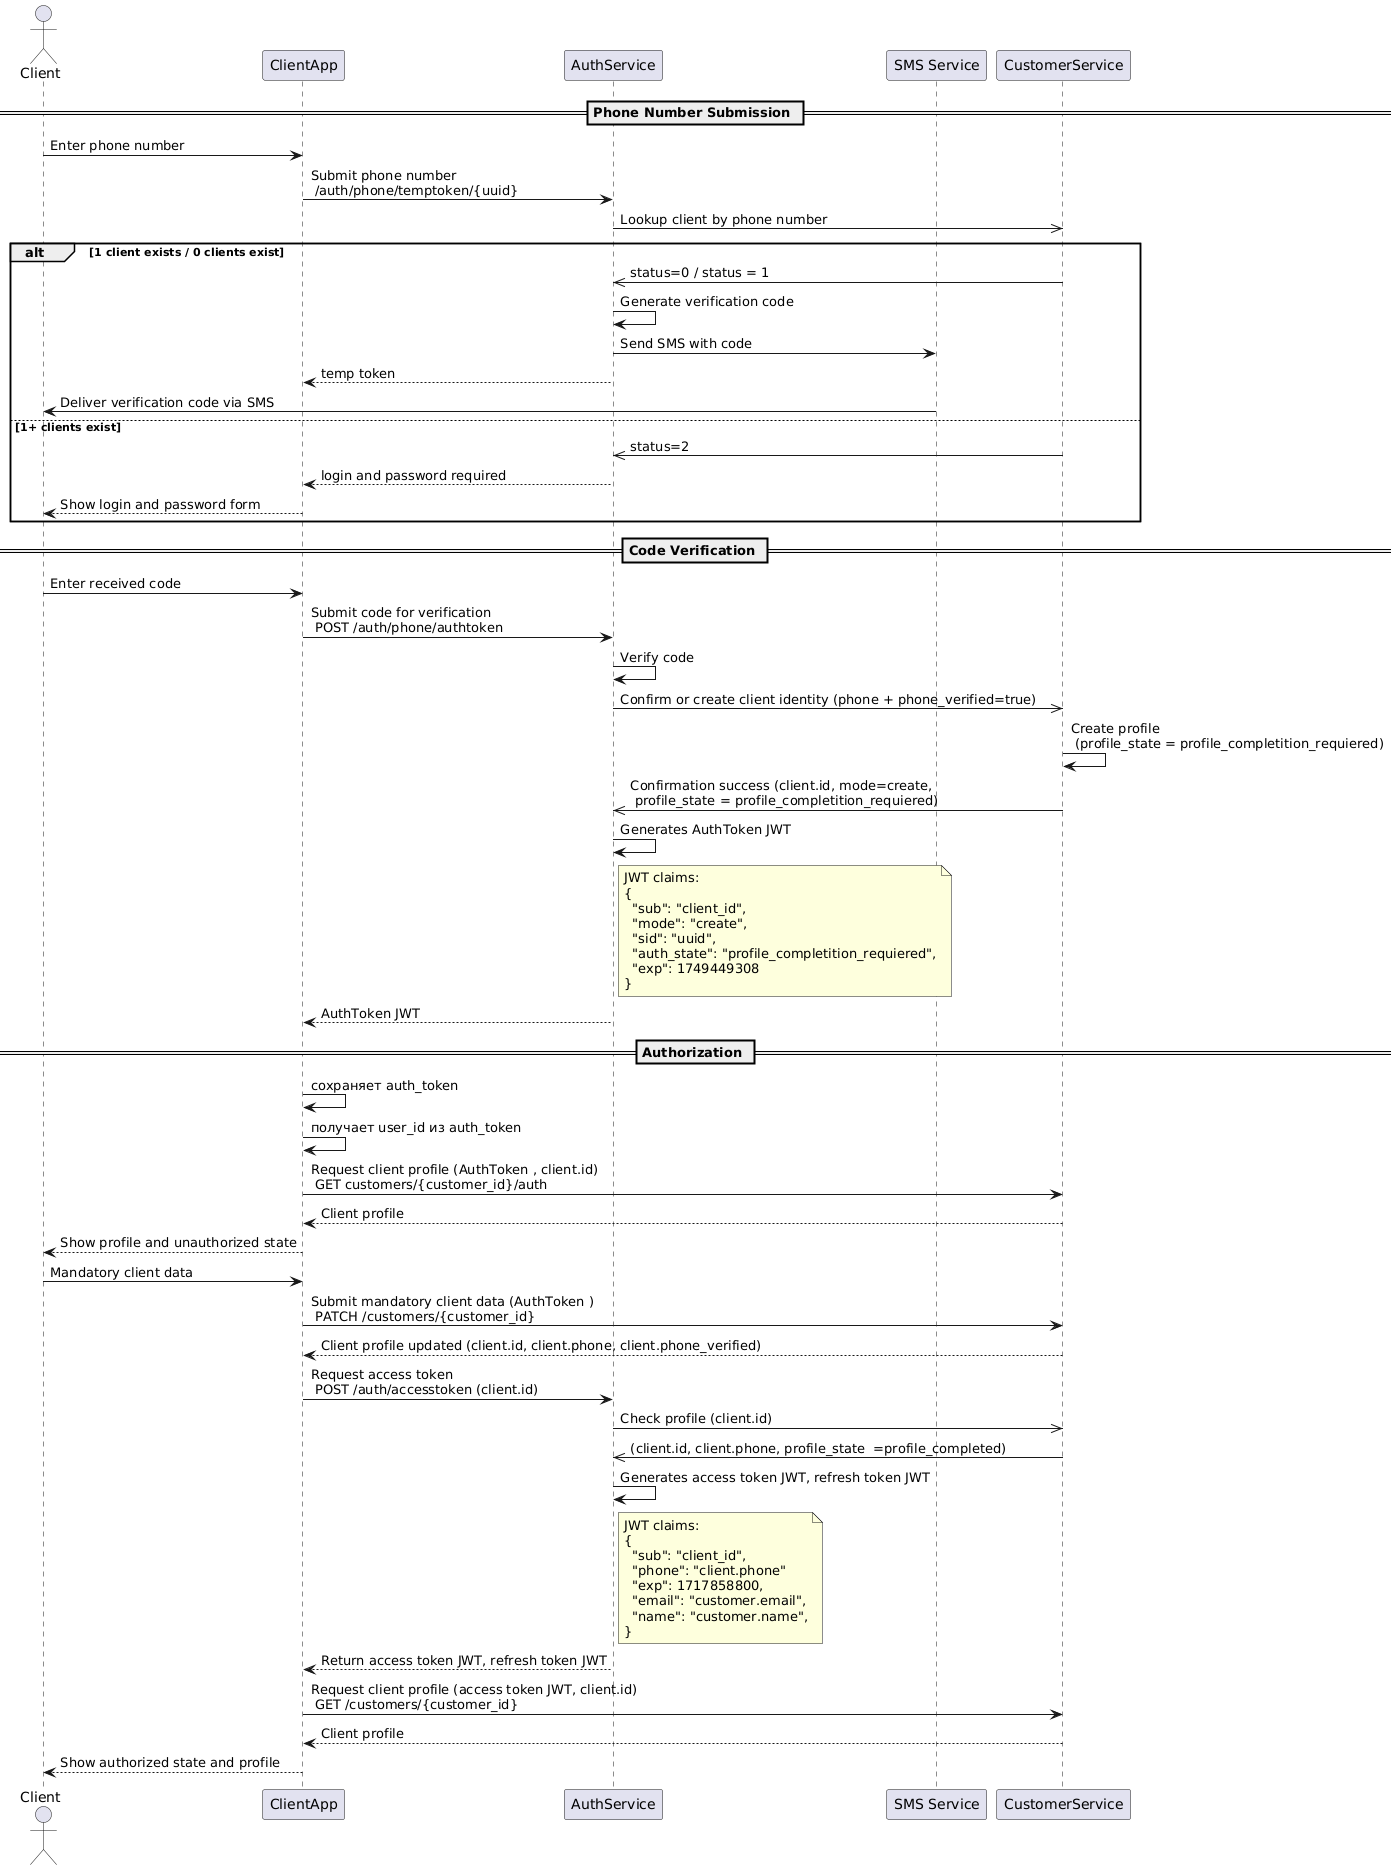

The diagram above was rendered by PlantUML. Its source (embedded in the PNG):
@startuml
actor Client
participant "ClientApp" as App
participant "AuthService" as Auth
participant "SMS Service" as SMS
participant "CustomerService" as ClientSrv

== Phone Number Submission ==
Client -> App : Enter phone number
App -> Auth : Submit phone number \n /auth/phone/temptoken/{uuid}
Auth ->> ClientSrv : Lookup client by phone number

alt 1 client exists / 0 clients exist
ClientSrv ->> Auth : status=0 / status = 1
Auth -> Auth : Generate verification code
Auth -> SMS : Send SMS with code
Auth --> App : temp token
SMS -> Client : Deliver verification code via SMS

else 1+ clients exist
ClientSrv ->> Auth : status=2
Auth --> App : login and password required
App --> Client :Show login and password form
end
== Code Verification ==
Client -> App : Enter received code
App -> Auth : Submit code for verification \n POST /auth/phone/authtoken
Auth -> Auth : Verify code
Auth ->> ClientSrv : Confirm or create client identity (phone + phone_verified=true)
ClientSrv -> ClientSrv : Create profile \n (profile_state = profile_completition_requiered)
ClientSrv ->> Auth : Confirmation success (client.id, mode=create, \n profile_state = profile_completition_requiered)

Auth -> Auth : Generates AuthToken JWT 
note right of Auth
JWT claims:
{
  "sub": "client_id",
  "mode": "create",
  "sid": "uuid", 
  "auth_state": "profile_completition_requiered",
  "exp": 1749449308
}
end note
Auth --> App : AuthToken JWT

== Authorization ==
App -> App : сохраняет auth_token
App -> App : получает user_id из auth_token
App -> ClientSrv : Request client profile (AuthToken , client.id) \n GET customers/{customer_id}/auth
ClientSrv --> App : Client profile 
App --> Client : Show profile and unauthorized state
Client -> App : Mandatory client data
App -> ClientSrv : Submit mandatory client data (AuthToken ) \n PATCH /customers/{customer_id}
ClientSrv --> App : Client profile updated (client.id, client.phone, client.phone_verified) 

App -> Auth : Request access token \n POST /auth/accesstoken (client.id)

Auth ->> ClientSrv : Check profile (client.id)
ClientSrv ->> Auth : (client.id, client.phone, profile_state  =profile_completed)


Auth -> Auth : Generates access token JWT, refresh token JWT 
note right of Auth
JWT claims:
{
  "sub": "client_id",
  "phone": "client.phone"
  "exp": 1717858800,
  "email": "customer.email",
  "name": "customer.name",
}
end note
Auth --> App : Return access token JWT, refresh token JWT
App -> ClientSrv: Request client profile (access token JWT, client.id) \n GET /customers/{customer_id}

ClientSrv --> App : Client profile 
App --> Client : Show authorized state and profile
@enduml